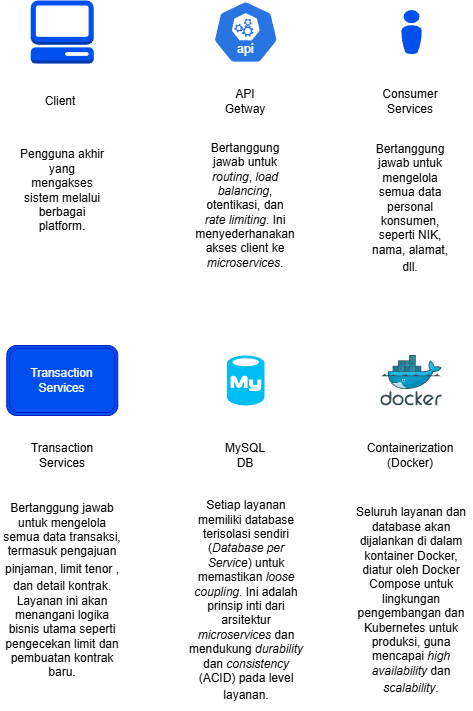

The diagram above was exported from draw.io. Its source (the exported page's mxGraphModel, read from the mxfile embedded in the PNG):
<mxGraphModel dx="1052" dy="873" grid="1" gridSize="10" guides="1" tooltips="1" connect="1" arrows="1" fold="1" page="1" pageScale="1" pageWidth="850" pageHeight="1100" background="light-dark(#FFFFFF,#121212)" math="0" shadow="0">
  <root>
    <mxCell id="0" />
    <mxCell id="1" parent="0" />
    <mxCell id="63KGp4usUAZ6CjWQhUcA-1" value="" style="outlineConnect=0;dashed=0;verticalLabelPosition=bottom;verticalAlign=top;align=center;html=1;shape=mxgraph.aws3.management_console;fillColor=#0050ef;fontColor=#ffffff;strokeColor=#001DBC;" vertex="1" parent="1">
      <mxGeometry x="190.25" y="40" width="63" height="63" as="geometry" />
    </mxCell>
    <mxCell id="63KGp4usUAZ6CjWQhUcA-2" value="" style="aspect=fixed;sketch=0;html=1;dashed=0;whitespace=wrap;verticalLabelPosition=bottom;verticalAlign=top;fillColor=#2875E2;strokeColor=#ffffff;points=[[0.005,0.63,0],[0.1,0.2,0],[0.9,0.2,0],[0.5,0,0],[0.995,0.63,0],[0.72,0.99,0],[0.5,1,0],[0.28,0.99,0]];shape=mxgraph.kubernetes.icon2;kubernetesLabel=1;prIcon=api" vertex="1" parent="1">
      <mxGeometry x="372.43" y="40" width="65.63" height="63" as="geometry" />
    </mxCell>
    <mxCell id="63KGp4usUAZ6CjWQhUcA-3" value="" style="verticalLabelPosition=bottom;sketch=0;html=1;fillColor=#0050ef;strokeColor=#001DBC;verticalAlign=top;pointerEvents=1;align=center;shape=mxgraph.cisco_safe.people_places_things_icons.icon8;fontColor=#ffffff;" vertex="1" parent="1">
      <mxGeometry x="560.8" y="49.5" width="20.5" height="44" as="geometry" />
    </mxCell>
    <mxCell id="63KGp4usUAZ6CjWQhUcA-6" value="Client" style="text;html=1;align=center;verticalAlign=middle;whiteSpace=wrap;rounded=0;fontColor=light-dark(default, #ffffff);" vertex="1" parent="1">
      <mxGeometry x="190.25" y="126" width="60" height="30" as="geometry" />
    </mxCell>
    <mxCell id="63KGp4usUAZ6CjWQhUcA-7" value="API Getway" style="text;html=1;align=center;verticalAlign=middle;whiteSpace=wrap;rounded=0;fontColor=light-dark(default, #ffffff);" vertex="1" parent="1">
      <mxGeometry x="375.25" y="126" width="60" height="30" as="geometry" />
    </mxCell>
    <mxCell id="63KGp4usUAZ6CjWQhUcA-8" value="Consumer Services" style="text;html=1;align=center;verticalAlign=middle;whiteSpace=wrap;rounded=0;fontColor=light-dark(default, #ffffff);" vertex="1" parent="1">
      <mxGeometry x="540" y="126" width="60" height="30" as="geometry" />
    </mxCell>
    <mxCell id="63KGp4usUAZ6CjWQhUcA-9" value="&#10;&lt;span class=&quot;citation-165 citation-end-165&quot;&gt;Bertanggung jawab untuk mengelola semua data personal konsumen, seperti NIK, nama, alamat, dll&lt;sup class=&quot;superscript&quot; data-turn-source-index=&quot;4&quot;&gt;&lt;/sup&gt;&lt;/span&gt;.&#10;&#10;" style="text;html=1;align=center;verticalAlign=middle;whiteSpace=wrap;rounded=0;fontColor=light-dark(default, #ffffff);" vertex="1" parent="1">
      <mxGeometry x="525.25" y="180" width="90.25" height="150" as="geometry" />
    </mxCell>
    <mxCell id="63KGp4usUAZ6CjWQhUcA-10" value="Bertanggung jawab untuk &lt;em&gt;routing&lt;/em&gt;, &lt;em&gt;load balancing&lt;/em&gt;, otentikasi, dan &lt;em&gt;rate limiting&lt;/em&gt;. Ini menyederhanakan akses client ke &lt;em&gt;microservices&lt;/em&gt;." style="text;html=1;align=center;verticalAlign=middle;whiteSpace=wrap;rounded=0;fontColor=light-dark(default, #ffffff);" vertex="1" parent="1">
      <mxGeometry x="360.25" y="170" width="90" height="150" as="geometry" />
    </mxCell>
    <mxCell id="63KGp4usUAZ6CjWQhUcA-11" value="Pengguna akhir yang mengakses sistem melalui berbagai platform." style="text;html=1;align=center;verticalAlign=middle;whiteSpace=wrap;rounded=0;fontColor=light-dark(default, #ffffff);" vertex="1" parent="1">
      <mxGeometry x="176.75" y="180" width="90" height="100" as="geometry" />
    </mxCell>
    <mxCell id="63KGp4usUAZ6CjWQhUcA-12" value="Transaction Services" style="points=[[0.25,0,0],[0.5,0,0],[0.75,0,0],[1,0.25,0],[1,0.5,0],[1,0.75,0],[0.75,1,0],[0.5,1,0],[0.25,1,0],[0,0.75,0],[0,0.5,0],[0,0.25,0]];shape=mxgraph.bpmn.task2;whiteSpace=wrap;rectStyle=rounded;size=10;html=1;container=1;expand=0;collapsible=0;taskMarker=abstract;bpmnShapeType=transaction;fillColor=#0050ef;fontColor=#ffffff;strokeColor=#001DBC;" vertex="1" parent="1">
      <mxGeometry x="166.25" y="385" width="111" height="70" as="geometry" />
    </mxCell>
    <mxCell id="63KGp4usUAZ6CjWQhUcA-13" value="&lt;span class=&quot;citation-164 citation-end-164&quot;&gt;Bertanggung jawab untuk mengelola semua data transaksi, termasuk pengajuan pinjaman, limit tenor &lt;sup class=&quot;superscript&quot; data-turn-source-index=&quot;5&quot;&gt;&lt;/sup&gt;&lt;/span&gt;&lt;span class=&quot;citation-163 citation-end-163&quot;&gt;, dan detail kontrak&lt;sup class=&quot;superscript&quot; data-turn-source-index=&quot;6&quot;&gt;&lt;/sup&gt;&lt;/span&gt;. Layanan ini akan menangani logika bisnis utama seperti pengecekan limit dan pembuatan kontrak baru." style="text;html=1;align=center;verticalAlign=middle;whiteSpace=wrap;rounded=0;fontColor=light-dark(default, #ffffff);" vertex="1" parent="1">
      <mxGeometry x="160" y="530" width="123.5" height="200" as="geometry" />
    </mxCell>
    <mxCell id="63KGp4usUAZ6CjWQhUcA-14" value="" style="verticalLabelPosition=bottom;html=1;verticalAlign=top;align=center;strokeColor=none;fillColor=#00BEF2;shape=mxgraph.azure.mysql_database;" vertex="1" parent="1">
      <mxGeometry x="386.5" y="395" width="37.5" height="50" as="geometry" />
    </mxCell>
    <mxCell id="63KGp4usUAZ6CjWQhUcA-15" value="MySQL DB" style="text;html=1;align=center;verticalAlign=middle;whiteSpace=wrap;rounded=0;fontColor=light-dark(default, #ffffff);" vertex="1" parent="1">
      <mxGeometry x="375.25" y="480" width="60" height="30" as="geometry" />
    </mxCell>
    <mxCell id="63KGp4usUAZ6CjWQhUcA-17" value="Setiap layanan memiliki database terisolasi sendiri (&lt;em&gt;Database per Service&lt;/em&gt;) untuk memastikan &lt;em&gt;loose coupling&lt;/em&gt;. &lt;span class=&quot;citation-162&quot;&gt;Ini adalah prinsip inti dari arsitektur &lt;/span&gt;&lt;em&gt;microservices&lt;/em&gt;&lt;span class=&quot;citation-162&quot;&gt; dan mendukung &lt;/span&gt;&lt;em&gt;durability&lt;/em&gt;&lt;span class=&quot;citation-162&quot;&gt; dan &lt;/span&gt;&lt;em&gt;consistency&lt;/em&gt;&lt;span class=&quot;citation-162 citation-end-162&quot;&gt; (ACID) pada level layanan.&lt;sup class=&quot;superscript&quot; data-turn-source-index=&quot;7&quot;&gt;&lt;/sup&gt;&lt;/span&gt;" style="text;html=1;align=center;verticalAlign=middle;whiteSpace=wrap;rounded=0;fontColor=light-dark(default, #ffffff);" vertex="1" parent="1">
      <mxGeometry x="343.5" y="530" width="123.5" height="220" as="geometry" />
    </mxCell>
    <mxCell id="63KGp4usUAZ6CjWQhUcA-18" value="" style="image;sketch=0;aspect=fixed;html=1;points=[];align=center;fontSize=12;image=img/lib/mscae/Docker.svg;" vertex="1" parent="1">
      <mxGeometry x="540.25" y="395" width="61.59" height="50.5" as="geometry" />
    </mxCell>
    <mxCell id="63KGp4usUAZ6CjWQhUcA-19" value="&lt;span class=&quot;citation-161&quot;&gt;Seluruh layanan dan database akan dijalankan di dalam kontainer Docker, diatur oleh Docker Compose untuk lingkungan pengembangan dan Kubernetes untuk produksi, guna mencapai &lt;/span&gt;&lt;em&gt;high availability&lt;/em&gt;&lt;span class=&quot;citation-161&quot;&gt; dan &lt;/span&gt;&lt;em&gt;scalability&lt;/em&gt;&lt;span class=&quot;citation-161 citation-end-161&quot;&gt;&lt;sup class=&quot;superscript&quot; data-turn-source-index=&quot;8&quot;&gt;&lt;/sup&gt;&lt;/span&gt;." style="text;html=1;align=center;verticalAlign=middle;whiteSpace=wrap;rounded=0;fontColor=light-dark(default, #ffffff);" vertex="1" parent="1">
      <mxGeometry x="508.63" y="530" width="123.5" height="220" as="geometry" />
    </mxCell>
    <mxCell id="63KGp4usUAZ6CjWQhUcA-20" value="Containerization (Docker)" style="text;html=1;align=center;verticalAlign=middle;whiteSpace=wrap;rounded=0;fontColor=light-dark(default, #ffffff);" vertex="1" parent="1">
      <mxGeometry x="540.25" y="480" width="60" height="30" as="geometry" />
    </mxCell>
    <mxCell id="63KGp4usUAZ6CjWQhUcA-21" value="Transaction Services" style="text;html=1;align=center;verticalAlign=middle;whiteSpace=wrap;rounded=0;fontColor=light-dark(default, #ffffff);" vertex="1" parent="1">
      <mxGeometry x="191.75" y="480" width="60" height="30" as="geometry" />
    </mxCell>
  </root>
</mxGraphModel>